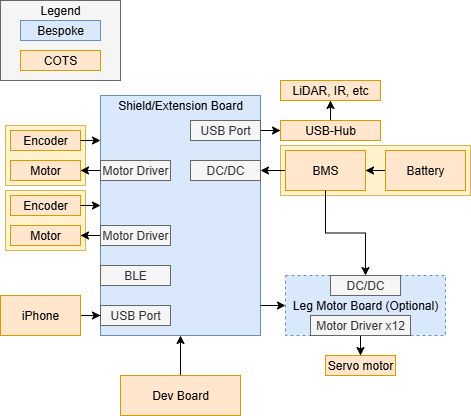

The diagram above was exported from draw.io. Its source (the exported page's mxGraphModel, read from the mxfile embedded in the PNG):
<mxGraphModel dx="692" dy="595" grid="1" gridSize="10" guides="1" tooltips="1" connect="1" arrows="1" fold="1" page="1" pageScale="1" pageWidth="850" pageHeight="1100" math="0" shadow="0">
  <root>
    <mxCell id="0" />
    <mxCell id="1" parent="0" />
    <mxCell id="FNP3NNSvlm_LpJMM8koH-52" value="" style="rounded=0;whiteSpace=wrap;html=1;fillColor=#f5f5f5;fontColor=#333333;strokeColor=#666666;" parent="1" vertex="1">
      <mxGeometry x="160" y="25" width="120" height="80" as="geometry" />
    </mxCell>
    <mxCell id="FNP3NNSvlm_LpJMM8koH-1" value="" style="rounded=0;whiteSpace=wrap;html=1;fillColor=#fff2cc;strokeColor=#d6b656;" parent="1" vertex="1">
      <mxGeometry x="440" y="170" width="190" height="50" as="geometry" />
    </mxCell>
    <mxCell id="FNP3NNSvlm_LpJMM8koH-2" value="" style="rounded=0;whiteSpace=wrap;html=1;fillColor=#fff2cc;strokeColor=#d6b656;" parent="1" vertex="1">
      <mxGeometry x="165" y="215" width="80" height="60" as="geometry" />
    </mxCell>
    <mxCell id="FNP3NNSvlm_LpJMM8koH-3" style="edgeStyle=orthogonalEdgeStyle;rounded=0;orthogonalLoop=1;jettySize=auto;html=1;entryX=0.5;entryY=1;entryDx=0;entryDy=0;" parent="1" source="FNP3NNSvlm_LpJMM8koH-4" target="FNP3NNSvlm_LpJMM8koH-5" edge="1">
      <mxGeometry relative="1" as="geometry" />
    </mxCell>
    <mxCell id="FNP3NNSvlm_LpJMM8koH-4" value="Dev Board" style="rounded=0;whiteSpace=wrap;html=1;fillColor=#ffe6cc;strokeColor=#d79b00;" parent="1" vertex="1">
      <mxGeometry x="280" y="400" width="120" height="40" as="geometry" />
    </mxCell>
    <mxCell id="FNP3NNSvlm_LpJMM8koH-5" value="" style="rounded=0;whiteSpace=wrap;html=1;fillColor=#dae8fc;strokeColor=#6c8ebf;" parent="1" vertex="1">
      <mxGeometry x="260" y="120" width="160" height="240" as="geometry" />
    </mxCell>
    <mxCell id="FNP3NNSvlm_LpJMM8koH-6" style="edgeStyle=orthogonalEdgeStyle;rounded=0;orthogonalLoop=1;jettySize=auto;html=1;entryX=1;entryY=0.5;entryDx=0;entryDy=0;" parent="1" source="FNP3NNSvlm_LpJMM8koH-7" target="FNP3NNSvlm_LpJMM8koH-9" edge="1">
      <mxGeometry relative="1" as="geometry" />
    </mxCell>
    <mxCell id="FNP3NNSvlm_LpJMM8koH-7" value="Battery" style="rounded=0;whiteSpace=wrap;html=1;fillColor=#ffe6cc;strokeColor=#d79b00;" parent="1" vertex="1">
      <mxGeometry x="545" y="175" width="80" height="40" as="geometry" />
    </mxCell>
    <mxCell id="FNP3NNSvlm_LpJMM8koH-8" style="edgeStyle=orthogonalEdgeStyle;rounded=0;orthogonalLoop=1;jettySize=auto;html=1;entryX=1;entryY=0.5;entryDx=0;entryDy=0;" parent="1" source="FNP3NNSvlm_LpJMM8koH-9" target="FNP3NNSvlm_LpJMM8koH-11" edge="1">
      <mxGeometry relative="1" as="geometry" />
    </mxCell>
    <mxCell id="FNP3NNSvlm_LpJMM8koH-9" value="BMS" style="rounded=0;whiteSpace=wrap;html=1;fillColor=#ffe6cc;strokeColor=#d79b00;" parent="1" vertex="1">
      <mxGeometry x="445" y="175" width="80" height="40" as="geometry" />
    </mxCell>
    <mxCell id="FNP3NNSvlm_LpJMM8koH-10" value="Shield/Extension Board" style="text;html=1;align=center;verticalAlign=middle;whiteSpace=wrap;rounded=0;" parent="1" vertex="1">
      <mxGeometry x="275" y="120" width="130" height="20" as="geometry" />
    </mxCell>
    <mxCell id="FNP3NNSvlm_LpJMM8koH-11" value="DC/DC" style="rounded=0;whiteSpace=wrap;html=1;fillColor=#f5f5f5;fontColor=#333333;strokeColor=#666666;" parent="1" vertex="1">
      <mxGeometry x="350" y="185" width="70" height="20" as="geometry" />
    </mxCell>
    <mxCell id="FNP3NNSvlm_LpJMM8koH-12" value="USB Port" style="rounded=0;whiteSpace=wrap;html=1;fillColor=#f5f5f5;fontColor=#333333;strokeColor=#666666;" parent="1" vertex="1">
      <mxGeometry x="260" y="330" width="70" height="20" as="geometry" />
    </mxCell>
    <mxCell id="FNP3NNSvlm_LpJMM8koH-13" style="edgeStyle=orthogonalEdgeStyle;rounded=0;orthogonalLoop=1;jettySize=auto;html=1;entryX=0;entryY=0.5;entryDx=0;entryDy=0;" parent="1" source="FNP3NNSvlm_LpJMM8koH-14" target="FNP3NNSvlm_LpJMM8koH-12" edge="1">
      <mxGeometry relative="1" as="geometry" />
    </mxCell>
    <mxCell id="FNP3NNSvlm_LpJMM8koH-14" value="iPhone" style="rounded=0;whiteSpace=wrap;html=1;fillColor=#ffe6cc;strokeColor=#d79b00;" parent="1" vertex="1">
      <mxGeometry x="160" y="320" width="80" height="40" as="geometry" />
    </mxCell>
    <mxCell id="FNP3NNSvlm_LpJMM8koH-15" style="edgeStyle=orthogonalEdgeStyle;rounded=0;orthogonalLoop=1;jettySize=auto;html=1;entryX=1;entryY=0.5;entryDx=0;entryDy=0;" parent="1" source="FNP3NNSvlm_LpJMM8koH-16" target="FNP3NNSvlm_LpJMM8koH-25" edge="1">
      <mxGeometry relative="1" as="geometry" />
    </mxCell>
    <mxCell id="FNP3NNSvlm_LpJMM8koH-16" value="Motor Driver" style="rounded=0;whiteSpace=wrap;html=1;fillColor=#f5f5f5;fontColor=#333333;strokeColor=#666666;" parent="1" vertex="1">
      <mxGeometry x="260" y="250" width="70" height="20" as="geometry" />
    </mxCell>
    <mxCell id="FNP3NNSvlm_LpJMM8koH-17" style="edgeStyle=orthogonalEdgeStyle;rounded=0;orthogonalLoop=1;jettySize=auto;html=1;entryX=0;entryY=0.5;entryDx=0;entryDy=0;" parent="1" source="FNP3NNSvlm_LpJMM8koH-18" target="FNP3NNSvlm_LpJMM8koH-22" edge="1">
      <mxGeometry relative="1" as="geometry" />
    </mxCell>
    <mxCell id="FNP3NNSvlm_LpJMM8koH-18" value="USB Port" style="rounded=0;whiteSpace=wrap;html=1;fillColor=#f5f5f5;fontColor=#333333;strokeColor=#666666;" parent="1" vertex="1">
      <mxGeometry x="350" y="145" width="70" height="20" as="geometry" />
    </mxCell>
    <mxCell id="FNP3NNSvlm_LpJMM8koH-19" value="COTS" style="rounded=0;whiteSpace=wrap;html=1;fillColor=#ffe6cc;strokeColor=#d79b00;" parent="1" vertex="1">
      <mxGeometry x="180" y="75" width="80" height="20" as="geometry" />
    </mxCell>
    <mxCell id="FNP3NNSvlm_LpJMM8koH-20" value="Bespoke" style="rounded=0;whiteSpace=wrap;html=1;fillColor=#dae8fc;strokeColor=#6c8ebf;" parent="1" vertex="1">
      <mxGeometry x="180" y="45" width="80" height="20" as="geometry" />
    </mxCell>
    <mxCell id="FNP3NNSvlm_LpJMM8koH-21" style="edgeStyle=orthogonalEdgeStyle;rounded=0;orthogonalLoop=1;jettySize=auto;html=1;entryX=0.5;entryY=1;entryDx=0;entryDy=0;" parent="1" source="FNP3NNSvlm_LpJMM8koH-22" target="FNP3NNSvlm_LpJMM8koH-23" edge="1">
      <mxGeometry relative="1" as="geometry" />
    </mxCell>
    <mxCell id="FNP3NNSvlm_LpJMM8koH-22" value="USB-Hub" style="rounded=0;whiteSpace=wrap;html=1;fillColor=#ffe6cc;strokeColor=#d79b00;" parent="1" vertex="1">
      <mxGeometry x="440" y="145" width="100" height="20" as="geometry" />
    </mxCell>
    <mxCell id="FNP3NNSvlm_LpJMM8koH-23" value="LiDAR, IR, etc" style="rounded=0;whiteSpace=wrap;html=1;fillColor=#ffe6cc;strokeColor=#d79b00;" parent="1" vertex="1">
      <mxGeometry x="440" y="105" width="100" height="20" as="geometry" />
    </mxCell>
    <mxCell id="FNP3NNSvlm_LpJMM8koH-24" value="BLE" style="rounded=0;whiteSpace=wrap;html=1;fillColor=#f5f5f5;fontColor=#333333;strokeColor=#666666;" parent="1" vertex="1">
      <mxGeometry x="260" y="290" width="70" height="20" as="geometry" />
    </mxCell>
    <mxCell id="FNP3NNSvlm_LpJMM8koH-25" value="Motor" style="rounded=0;whiteSpace=wrap;html=1;fillColor=#ffe6cc;strokeColor=#d79b00;" parent="1" vertex="1">
      <mxGeometry x="170" y="250" width="70" height="20" as="geometry" />
    </mxCell>
    <mxCell id="FNP3NNSvlm_LpJMM8koH-26" value="Encoder" style="rounded=0;whiteSpace=wrap;html=1;fillColor=#ffe6cc;strokeColor=#d79b00;" parent="1" vertex="1">
      <mxGeometry x="170" y="220" width="70" height="20" as="geometry" />
    </mxCell>
    <mxCell id="FNP3NNSvlm_LpJMM8koH-27" style="edgeStyle=orthogonalEdgeStyle;rounded=0;orthogonalLoop=1;jettySize=auto;html=1;entryX=0;entryY=0.458;entryDx=0;entryDy=0;entryPerimeter=0;" parent="1" source="FNP3NNSvlm_LpJMM8koH-26" target="FNP3NNSvlm_LpJMM8koH-5" edge="1">
      <mxGeometry relative="1" as="geometry" />
    </mxCell>
    <mxCell id="FNP3NNSvlm_LpJMM8koH-28" value="" style="rounded=0;whiteSpace=wrap;html=1;fillColor=#fff2cc;strokeColor=#d6b656;" parent="1" vertex="1">
      <mxGeometry x="165" y="150" width="80" height="60" as="geometry" />
    </mxCell>
    <mxCell id="FNP3NNSvlm_LpJMM8koH-29" style="edgeStyle=orthogonalEdgeStyle;rounded=0;orthogonalLoop=1;jettySize=auto;html=1;entryX=1;entryY=0.5;entryDx=0;entryDy=0;" parent="1" source="FNP3NNSvlm_LpJMM8koH-30" target="FNP3NNSvlm_LpJMM8koH-31" edge="1">
      <mxGeometry relative="1" as="geometry" />
    </mxCell>
    <mxCell id="FNP3NNSvlm_LpJMM8koH-30" value="Motor Driver" style="rounded=0;whiteSpace=wrap;html=1;fillColor=#f5f5f5;fontColor=#333333;strokeColor=#666666;" parent="1" vertex="1">
      <mxGeometry x="260" y="185" width="70" height="20" as="geometry" />
    </mxCell>
    <mxCell id="FNP3NNSvlm_LpJMM8koH-31" value="Motor" style="rounded=0;whiteSpace=wrap;html=1;fillColor=#ffe6cc;strokeColor=#d79b00;" parent="1" vertex="1">
      <mxGeometry x="170" y="185" width="70" height="20" as="geometry" />
    </mxCell>
    <mxCell id="FNP3NNSvlm_LpJMM8koH-32" value="Encoder" style="rounded=0;whiteSpace=wrap;html=1;fillColor=#ffe6cc;strokeColor=#d79b00;" parent="1" vertex="1">
      <mxGeometry x="170" y="155" width="70" height="20" as="geometry" />
    </mxCell>
    <mxCell id="FNP3NNSvlm_LpJMM8koH-33" style="edgeStyle=orthogonalEdgeStyle;rounded=0;orthogonalLoop=1;jettySize=auto;html=1;entryX=0;entryY=0.458;entryDx=0;entryDy=0;entryPerimeter=0;" parent="1" source="FNP3NNSvlm_LpJMM8koH-32" edge="1">
      <mxGeometry relative="1" as="geometry">
        <mxPoint x="260" y="165" as="targetPoint" />
      </mxGeometry>
    </mxCell>
    <mxCell id="FNP3NNSvlm_LpJMM8koH-34" value="" style="rounded=0;whiteSpace=wrap;html=1;fillColor=#dae8fc;strokeColor=#6c8ebf;dashed=1;" parent="1" vertex="1">
      <mxGeometry x="445" y="300" width="160" height="60" as="geometry" />
    </mxCell>
    <mxCell id="FNP3NNSvlm_LpJMM8koH-35" value="Leg Motor Board (Optional)" style="text;html=1;align=center;verticalAlign=middle;whiteSpace=wrap;rounded=0;" parent="1" vertex="1">
      <mxGeometry x="450" y="320" width="150" height="20" as="geometry" />
    </mxCell>
    <mxCell id="FNP3NNSvlm_LpJMM8koH-37" value="" style="endArrow=classic;html=1;rounded=0;entryX=0;entryY=0.5;entryDx=0;entryDy=0;" parent="1" target="FNP3NNSvlm_LpJMM8koH-34" edge="1">
      <mxGeometry width="50" height="50" relative="1" as="geometry">
        <mxPoint x="420" y="330" as="sourcePoint" />
        <mxPoint x="420" y="440" as="targetPoint" />
      </mxGeometry>
    </mxCell>
    <mxCell id="FNP3NNSvlm_LpJMM8koH-58" style="edgeStyle=orthogonalEdgeStyle;rounded=0;orthogonalLoop=1;jettySize=auto;html=1;entryX=0.5;entryY=0;entryDx=0;entryDy=0;" parent="1" source="FNP3NNSvlm_LpJMM8koH-38" target="FNP3NNSvlm_LpJMM8koH-43" edge="1">
      <mxGeometry relative="1" as="geometry" />
    </mxCell>
    <mxCell id="FNP3NNSvlm_LpJMM8koH-38" value="Motor Driver x12" style="rounded=0;whiteSpace=wrap;html=1;fillColor=#f5f5f5;fontColor=#333333;strokeColor=#666666;" parent="1" vertex="1">
      <mxGeometry x="470" y="340" width="100" height="20" as="geometry" />
    </mxCell>
    <mxCell id="FNP3NNSvlm_LpJMM8koH-40" style="edgeStyle=orthogonalEdgeStyle;rounded=0;orthogonalLoop=1;jettySize=auto;html=1;entryX=0.5;entryY=0;entryDx=0;entryDy=0;" parent="1" source="FNP3NNSvlm_LpJMM8koH-9" target="FNP3NNSvlm_LpJMM8koH-41" edge="1">
      <mxGeometry relative="1" as="geometry" />
    </mxCell>
    <mxCell id="FNP3NNSvlm_LpJMM8koH-41" value="DC/DC" style="rounded=0;whiteSpace=wrap;html=1;fillColor=#f5f5f5;fontColor=#333333;strokeColor=#666666;" parent="1" vertex="1">
      <mxGeometry x="490" y="300" width="70" height="20" as="geometry" />
    </mxCell>
    <mxCell id="FNP3NNSvlm_LpJMM8koH-43" value="Servo motor" style="rounded=0;whiteSpace=wrap;html=1;fillColor=#ffe6cc;strokeColor=#d79b00;" parent="1" vertex="1">
      <mxGeometry x="485" y="380" width="70" height="20" as="geometry" />
    </mxCell>
    <mxCell id="FNP3NNSvlm_LpJMM8koH-53" value="Legend" style="text;html=1;align=center;verticalAlign=middle;whiteSpace=wrap;rounded=0;" parent="1" vertex="1">
      <mxGeometry x="190" y="25" width="60" height="20" as="geometry" />
    </mxCell>
  </root>
</mxGraphModel>